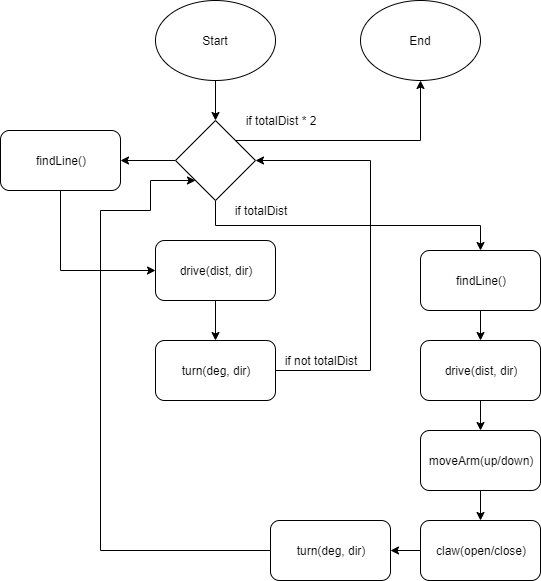

The diagram above was exported from draw.io. Its source (the exported page's mxGraphModel, read from the mxfile embedded in the PNG):
<mxGraphModel dx="928" dy="568" grid="1" gridSize="10" guides="1" tooltips="1" connect="1" arrows="1" fold="1" page="1" pageScale="1" pageWidth="827" pageHeight="1169" math="0" shadow="0">
  <root>
    <mxCell id="0" />
    <mxCell id="1" parent="0" />
    <mxCell id="nRATAwl_5JzU6EQZRbLq-8" style="edgeStyle=orthogonalEdgeStyle;rounded=0;orthogonalLoop=1;jettySize=auto;html=1;exitX=0.5;exitY=1;exitDx=0;exitDy=0;entryX=0.5;entryY=0;entryDx=0;entryDy=0;" edge="1" parent="1" source="nRATAwl_5JzU6EQZRbLq-1" target="nRATAwl_5JzU6EQZRbLq-7">
      <mxGeometry relative="1" as="geometry" />
    </mxCell>
    <mxCell id="nRATAwl_5JzU6EQZRbLq-1" value="Start" style="ellipse;whiteSpace=wrap;html=1;" vertex="1" parent="1">
      <mxGeometry x="365" y="20" width="120" height="80" as="geometry" />
    </mxCell>
    <mxCell id="nRATAwl_5JzU6EQZRbLq-25" style="edgeStyle=orthogonalEdgeStyle;rounded=0;orthogonalLoop=1;jettySize=auto;html=1;exitX=0.5;exitY=1;exitDx=0;exitDy=0;" edge="1" parent="1" source="nRATAwl_5JzU6EQZRbLq-2" target="nRATAwl_5JzU6EQZRbLq-3">
      <mxGeometry relative="1" as="geometry" />
    </mxCell>
    <mxCell id="nRATAwl_5JzU6EQZRbLq-2" value="drive(dist, dir)" style="rounded=1;whiteSpace=wrap;html=1;" vertex="1" parent="1">
      <mxGeometry x="365" y="260" width="120" height="60" as="geometry" />
    </mxCell>
    <mxCell id="nRATAwl_5JzU6EQZRbLq-15" style="edgeStyle=orthogonalEdgeStyle;rounded=0;orthogonalLoop=1;jettySize=auto;html=1;exitX=1;exitY=0.5;exitDx=0;exitDy=0;entryX=1;entryY=0.5;entryDx=0;entryDy=0;" edge="1" parent="1" source="nRATAwl_5JzU6EQZRbLq-3" target="nRATAwl_5JzU6EQZRbLq-7">
      <mxGeometry relative="1" as="geometry">
        <mxPoint x="580" y="200" as="targetPoint" />
        <Array as="points">
          <mxPoint x="580" y="390" />
          <mxPoint x="580" y="180" />
        </Array>
      </mxGeometry>
    </mxCell>
    <mxCell id="nRATAwl_5JzU6EQZRbLq-3" value="turn(deg, dir)" style="rounded=1;whiteSpace=wrap;html=1;" vertex="1" parent="1">
      <mxGeometry x="365" y="360" width="120" height="60" as="geometry" />
    </mxCell>
    <mxCell id="nRATAwl_5JzU6EQZRbLq-13" style="edgeStyle=orthogonalEdgeStyle;rounded=0;orthogonalLoop=1;jettySize=auto;html=1;exitX=0.5;exitY=1;exitDx=0;exitDy=0;entryX=0;entryY=0.5;entryDx=0;entryDy=0;" edge="1" parent="1" source="nRATAwl_5JzU6EQZRbLq-4" target="nRATAwl_5JzU6EQZRbLq-2">
      <mxGeometry relative="1" as="geometry" />
    </mxCell>
    <mxCell id="nRATAwl_5JzU6EQZRbLq-4" value="findLine()" style="rounded=1;whiteSpace=wrap;html=1;" vertex="1" parent="1">
      <mxGeometry x="210" y="150" width="120" height="60" as="geometry" />
    </mxCell>
    <mxCell id="nRATAwl_5JzU6EQZRbLq-39" value="" style="edgeStyle=orthogonalEdgeStyle;rounded=0;orthogonalLoop=1;jettySize=auto;html=1;" edge="1" parent="1" source="nRATAwl_5JzU6EQZRbLq-5" target="nRATAwl_5JzU6EQZRbLq-37">
      <mxGeometry relative="1" as="geometry" />
    </mxCell>
    <mxCell id="nRATAwl_5JzU6EQZRbLq-5" value="claw(open/close)" style="rounded=1;whiteSpace=wrap;html=1;" vertex="1" parent="1">
      <mxGeometry x="630" y="540" width="120" height="60" as="geometry" />
    </mxCell>
    <mxCell id="nRATAwl_5JzU6EQZRbLq-36" style="edgeStyle=orthogonalEdgeStyle;rounded=0;orthogonalLoop=1;jettySize=auto;html=1;exitX=0.5;exitY=1;exitDx=0;exitDy=0;entryX=0.5;entryY=0;entryDx=0;entryDy=0;" edge="1" parent="1" source="nRATAwl_5JzU6EQZRbLq-6" target="nRATAwl_5JzU6EQZRbLq-5">
      <mxGeometry relative="1" as="geometry" />
    </mxCell>
    <mxCell id="nRATAwl_5JzU6EQZRbLq-6" value="moveArm(up/down)" style="rounded=1;whiteSpace=wrap;html=1;" vertex="1" parent="1">
      <mxGeometry x="630" y="450" width="120" height="60" as="geometry" />
    </mxCell>
    <mxCell id="nRATAwl_5JzU6EQZRbLq-10" style="edgeStyle=orthogonalEdgeStyle;rounded=0;orthogonalLoop=1;jettySize=auto;html=1;exitX=0;exitY=0.5;exitDx=0;exitDy=0;" edge="1" parent="1" source="nRATAwl_5JzU6EQZRbLq-7" target="nRATAwl_5JzU6EQZRbLq-4">
      <mxGeometry relative="1" as="geometry" />
    </mxCell>
    <mxCell id="nRATAwl_5JzU6EQZRbLq-31" style="edgeStyle=orthogonalEdgeStyle;rounded=0;orthogonalLoop=1;jettySize=auto;html=1;exitX=0.5;exitY=1;exitDx=0;exitDy=0;entryX=0.5;entryY=0;entryDx=0;entryDy=0;" edge="1" parent="1" source="nRATAwl_5JzU6EQZRbLq-7" target="nRATAwl_5JzU6EQZRbLq-29">
      <mxGeometry relative="1" as="geometry" />
    </mxCell>
    <mxCell id="nRATAwl_5JzU6EQZRbLq-42" style="edgeStyle=orthogonalEdgeStyle;rounded=0;orthogonalLoop=1;jettySize=auto;html=1;exitX=1;exitY=0;exitDx=0;exitDy=0;entryX=0.5;entryY=1;entryDx=0;entryDy=0;" edge="1" parent="1" source="nRATAwl_5JzU6EQZRbLq-7" target="nRATAwl_5JzU6EQZRbLq-41">
      <mxGeometry relative="1" as="geometry" />
    </mxCell>
    <mxCell id="nRATAwl_5JzU6EQZRbLq-7" value="" style="rhombus;whiteSpace=wrap;html=1;" vertex="1" parent="1">
      <mxGeometry x="385" y="140" width="80" height="80" as="geometry" />
    </mxCell>
    <mxCell id="nRATAwl_5JzU6EQZRbLq-26" value="if not totalDist" style="text;html=1;strokeColor=none;fillColor=none;align=center;verticalAlign=middle;whiteSpace=wrap;rounded=0;" vertex="1" parent="1">
      <mxGeometry x="490" y="370" width="80" height="20" as="geometry" />
    </mxCell>
    <mxCell id="nRATAwl_5JzU6EQZRbLq-34" style="edgeStyle=orthogonalEdgeStyle;rounded=0;orthogonalLoop=1;jettySize=auto;html=1;exitX=0.5;exitY=1;exitDx=0;exitDy=0;entryX=0.5;entryY=0;entryDx=0;entryDy=0;" edge="1" parent="1" source="nRATAwl_5JzU6EQZRbLq-29" target="nRATAwl_5JzU6EQZRbLq-33">
      <mxGeometry relative="1" as="geometry" />
    </mxCell>
    <mxCell id="nRATAwl_5JzU6EQZRbLq-29" value="findLine()" style="rounded=1;whiteSpace=wrap;html=1;" vertex="1" parent="1">
      <mxGeometry x="630" y="270" width="120" height="60" as="geometry" />
    </mxCell>
    <mxCell id="nRATAwl_5JzU6EQZRbLq-32" value="if totalDist" style="text;html=1;strokeColor=none;fillColor=none;align=center;verticalAlign=middle;whiteSpace=wrap;rounded=0;" vertex="1" parent="1">
      <mxGeometry x="440" y="220" width="60" height="20" as="geometry" />
    </mxCell>
    <mxCell id="nRATAwl_5JzU6EQZRbLq-35" style="edgeStyle=orthogonalEdgeStyle;rounded=0;orthogonalLoop=1;jettySize=auto;html=1;exitX=0.5;exitY=1;exitDx=0;exitDy=0;entryX=0.5;entryY=0;entryDx=0;entryDy=0;" edge="1" parent="1" source="nRATAwl_5JzU6EQZRbLq-33" target="nRATAwl_5JzU6EQZRbLq-6">
      <mxGeometry relative="1" as="geometry" />
    </mxCell>
    <mxCell id="nRATAwl_5JzU6EQZRbLq-33" value="drive(dist, dir)" style="rounded=1;whiteSpace=wrap;html=1;" vertex="1" parent="1">
      <mxGeometry x="630" y="360" width="120" height="60" as="geometry" />
    </mxCell>
    <mxCell id="nRATAwl_5JzU6EQZRbLq-40" style="edgeStyle=orthogonalEdgeStyle;rounded=0;orthogonalLoop=1;jettySize=auto;html=1;exitX=0;exitY=0.5;exitDx=0;exitDy=0;entryX=0;entryY=1;entryDx=0;entryDy=0;" edge="1" parent="1" source="nRATAwl_5JzU6EQZRbLq-37" target="nRATAwl_5JzU6EQZRbLq-7">
      <mxGeometry relative="1" as="geometry">
        <Array as="points">
          <mxPoint x="310" y="570" />
          <mxPoint x="310" y="230" />
          <mxPoint x="360" y="230" />
          <mxPoint x="360" y="200" />
        </Array>
      </mxGeometry>
    </mxCell>
    <mxCell id="nRATAwl_5JzU6EQZRbLq-37" value="turn(deg, dir)" style="rounded=1;whiteSpace=wrap;html=1;" vertex="1" parent="1">
      <mxGeometry x="480" y="540" width="120" height="60" as="geometry" />
    </mxCell>
    <mxCell id="nRATAwl_5JzU6EQZRbLq-41" value="End" style="ellipse;whiteSpace=wrap;html=1;" vertex="1" parent="1">
      <mxGeometry x="570" y="20" width="120" height="80" as="geometry" />
    </mxCell>
    <mxCell id="nRATAwl_5JzU6EQZRbLq-43" value="if totalDist * 2" style="text;html=1;strokeColor=none;fillColor=none;align=center;verticalAlign=middle;whiteSpace=wrap;rounded=0;" vertex="1" parent="1">
      <mxGeometry x="450" y="130" width="80" height="20" as="geometry" />
    </mxCell>
  </root>
</mxGraphModel>